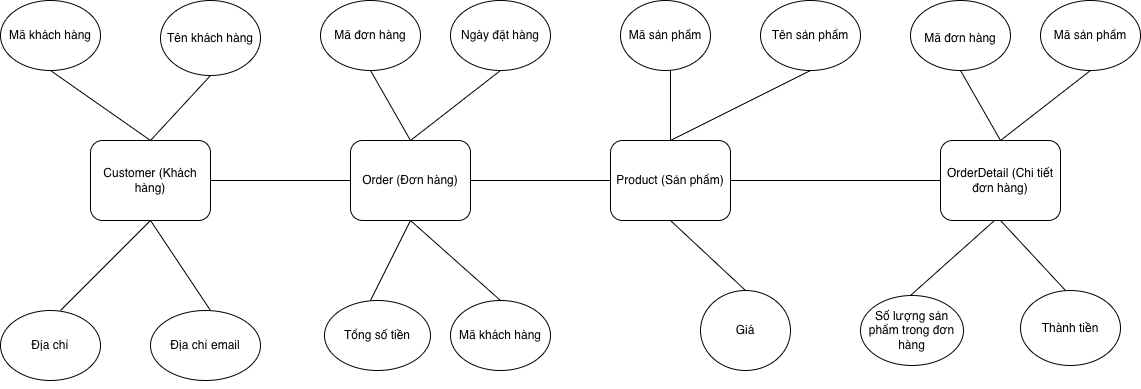

The diagram above was exported from draw.io. Its source (the exported page's mxGraphModel, read from the mxfile embedded in the PNG):
<mxGraphModel dx="1738" dy="681" grid="1" gridSize="10" guides="1" tooltips="1" connect="1" arrows="1" fold="1" page="1" pageScale="1" pageWidth="827" pageHeight="1169" math="0" shadow="0">
  <root>
    <mxCell id="0" />
    <mxCell id="1" parent="0" />
    <mxCell id="OjNZLiMQtfv2ptLdaGud-4" value="&lt;meta charset=&quot;utf-8&quot;&gt;Mã khách hàng" style="ellipse;whiteSpace=wrap;html=1;" vertex="1" parent="1">
      <mxGeometry x="-30" y="90" width="100" height="70" as="geometry" />
    </mxCell>
    <mxCell id="OjNZLiMQtfv2ptLdaGud-5" value="&lt;meta charset=&quot;utf-8&quot;&gt;Tên khách hàng" style="ellipse;whiteSpace=wrap;html=1;" vertex="1" parent="1">
      <mxGeometry x="130" y="90" width="100" height="75" as="geometry" />
    </mxCell>
    <mxCell id="OjNZLiMQtfv2ptLdaGud-6" value="&lt;meta charset=&quot;utf-8&quot;&gt;Địa chỉ" style="ellipse;whiteSpace=wrap;html=1;" vertex="1" parent="1">
      <mxGeometry x="-30" y="400" width="100" height="70" as="geometry" />
    </mxCell>
    <mxCell id="OjNZLiMQtfv2ptLdaGud-7" value="&lt;meta charset=&quot;utf-8&quot;&gt;Địa chỉ email" style="ellipse;whiteSpace=wrap;html=1;" vertex="1" parent="1">
      <mxGeometry x="120" y="400" width="110" height="70" as="geometry" />
    </mxCell>
    <mxCell id="OjNZLiMQtfv2ptLdaGud-8" style="edgeStyle=orthogonalEdgeStyle;rounded=0;orthogonalLoop=1;jettySize=auto;html=1;exitX=0.5;exitY=1;exitDx=0;exitDy=0;" edge="1" parent="1" source="OjNZLiMQtfv2ptLdaGud-7" target="OjNZLiMQtfv2ptLdaGud-7">
      <mxGeometry relative="1" as="geometry" />
    </mxCell>
    <mxCell id="OjNZLiMQtfv2ptLdaGud-9" value="" style="endArrow=none;html=1;rounded=0;entryX=0.5;entryY=0;entryDx=0;entryDy=0;" edge="1" parent="1">
      <mxGeometry width="50" height="50" relative="1" as="geometry">
        <mxPoint x="20" y="160" as="sourcePoint" />
        <mxPoint x="120" y="230" as="targetPoint" />
      </mxGeometry>
    </mxCell>
    <mxCell id="OjNZLiMQtfv2ptLdaGud-10" value="" style="endArrow=none;html=1;rounded=0;exitX=0.5;exitY=0;exitDx=0;exitDy=0;" edge="1" parent="1">
      <mxGeometry width="50" height="50" relative="1" as="geometry">
        <mxPoint x="120" y="230" as="sourcePoint" />
        <mxPoint x="180" y="165" as="targetPoint" />
      </mxGeometry>
    </mxCell>
    <mxCell id="OjNZLiMQtfv2ptLdaGud-11" value="" style="endArrow=none;html=1;rounded=0;entryX=0.5;entryY=1;entryDx=0;entryDy=0;" edge="1" parent="1">
      <mxGeometry width="50" height="50" relative="1" as="geometry">
        <mxPoint x="30" y="400" as="sourcePoint" />
        <mxPoint x="120" y="310" as="targetPoint" />
      </mxGeometry>
    </mxCell>
    <mxCell id="OjNZLiMQtfv2ptLdaGud-12" value="" style="endArrow=none;html=1;rounded=0;" edge="1" parent="1">
      <mxGeometry width="50" height="50" relative="1" as="geometry">
        <mxPoint x="180" y="400" as="sourcePoint" />
        <mxPoint x="120" y="310" as="targetPoint" />
      </mxGeometry>
    </mxCell>
    <mxCell id="OjNZLiMQtfv2ptLdaGud-13" value="&lt;meta charset=&quot;utf-8&quot;&gt;Customer (Khách hàng)" style="rounded=1;whiteSpace=wrap;html=1;" vertex="1" parent="1">
      <mxGeometry x="60" y="230" width="120" height="80" as="geometry" />
    </mxCell>
    <mxCell id="OjNZLiMQtfv2ptLdaGud-14" value="&lt;meta charset=&quot;utf-8&quot;&gt;Order (Đơn hàng)" style="rounded=1;whiteSpace=wrap;html=1;" vertex="1" parent="1">
      <mxGeometry x="320" y="230" width="120" height="80" as="geometry" />
    </mxCell>
    <mxCell id="OjNZLiMQtfv2ptLdaGud-15" value="&lt;meta charset=&quot;utf-8&quot;&gt;Product (Sản phẩm)" style="rounded=1;whiteSpace=wrap;html=1;" vertex="1" parent="1">
      <mxGeometry x="580" y="230" width="120" height="80" as="geometry" />
    </mxCell>
    <mxCell id="OjNZLiMQtfv2ptLdaGud-16" value="&lt;meta charset=&quot;utf-8&quot;&gt;Mã đơn hàng" style="ellipse;whiteSpace=wrap;html=1;" vertex="1" parent="1">
      <mxGeometry x="290" y="90" width="100" height="70" as="geometry" />
    </mxCell>
    <mxCell id="OjNZLiMQtfv2ptLdaGud-17" value="&lt;meta charset=&quot;utf-8&quot;&gt;Ngày đặt hàng" style="ellipse;whiteSpace=wrap;html=1;" vertex="1" parent="1">
      <mxGeometry x="420" y="90" width="100" height="70" as="geometry" />
    </mxCell>
    <mxCell id="OjNZLiMQtfv2ptLdaGud-18" value="&lt;meta charset=&quot;utf-8&quot;&gt;Tổng số tiền" style="ellipse;whiteSpace=wrap;html=1;" vertex="1" parent="1">
      <mxGeometry x="294" y="390" width="106" height="70" as="geometry" />
    </mxCell>
    <mxCell id="OjNZLiMQtfv2ptLdaGud-19" value="&lt;meta charset=&quot;utf-8&quot;&gt;Mã khách hàng" style="ellipse;whiteSpace=wrap;html=1;" vertex="1" parent="1">
      <mxGeometry x="420" y="390" width="100" height="70" as="geometry" />
    </mxCell>
    <mxCell id="OjNZLiMQtfv2ptLdaGud-20" value="" style="endArrow=none;html=1;rounded=0;exitX=0.5;exitY=0;exitDx=0;exitDy=0;" edge="1" parent="1" source="OjNZLiMQtfv2ptLdaGud-14">
      <mxGeometry width="50" height="50" relative="1" as="geometry">
        <mxPoint x="290" y="210" as="sourcePoint" />
        <mxPoint x="340" y="160" as="targetPoint" />
      </mxGeometry>
    </mxCell>
    <mxCell id="OjNZLiMQtfv2ptLdaGud-21" value="" style="endArrow=none;html=1;rounded=0;exitX=0.5;exitY=0;exitDx=0;exitDy=0;" edge="1" parent="1" source="OjNZLiMQtfv2ptLdaGud-14">
      <mxGeometry width="50" height="50" relative="1" as="geometry">
        <mxPoint x="420" y="210" as="sourcePoint" />
        <mxPoint x="470" y="160" as="targetPoint" />
      </mxGeometry>
    </mxCell>
    <mxCell id="OjNZLiMQtfv2ptLdaGud-22" value="" style="endArrow=none;html=1;rounded=0;entryX=0.5;entryY=1;entryDx=0;entryDy=0;" edge="1" parent="1" target="OjNZLiMQtfv2ptLdaGud-14">
      <mxGeometry width="50" height="50" relative="1" as="geometry">
        <mxPoint x="340" y="390" as="sourcePoint" />
        <mxPoint x="390" y="340" as="targetPoint" />
      </mxGeometry>
    </mxCell>
    <mxCell id="OjNZLiMQtfv2ptLdaGud-23" value="" style="endArrow=none;html=1;rounded=0;entryX=0.5;entryY=1;entryDx=0;entryDy=0;" edge="1" parent="1" target="OjNZLiMQtfv2ptLdaGud-14">
      <mxGeometry width="50" height="50" relative="1" as="geometry">
        <mxPoint x="470" y="390" as="sourcePoint" />
        <mxPoint x="520" y="340" as="targetPoint" />
      </mxGeometry>
    </mxCell>
    <mxCell id="OjNZLiMQtfv2ptLdaGud-24" value="" style="endArrow=none;html=1;rounded=0;entryX=0;entryY=0.5;entryDx=0;entryDy=0;exitX=1;exitY=0.5;exitDx=0;exitDy=0;" edge="1" parent="1" source="OjNZLiMQtfv2ptLdaGud-13" target="OjNZLiMQtfv2ptLdaGud-14">
      <mxGeometry width="50" height="50" relative="1" as="geometry">
        <mxPoint x="180" y="280" as="sourcePoint" />
        <mxPoint x="230" y="230" as="targetPoint" />
      </mxGeometry>
    </mxCell>
    <mxCell id="OjNZLiMQtfv2ptLdaGud-25" value="" style="endArrow=none;html=1;rounded=0;entryX=0;entryY=0.5;entryDx=0;entryDy=0;exitX=1;exitY=0.5;exitDx=0;exitDy=0;" edge="1" parent="1" source="OjNZLiMQtfv2ptLdaGud-14" target="OjNZLiMQtfv2ptLdaGud-15">
      <mxGeometry width="50" height="50" relative="1" as="geometry">
        <mxPoint x="440" y="280" as="sourcePoint" />
        <mxPoint x="490" y="230" as="targetPoint" />
      </mxGeometry>
    </mxCell>
    <mxCell id="OjNZLiMQtfv2ptLdaGud-26" value="&lt;meta charset=&quot;utf-8&quot;&gt;Mã sản phẩm" style="ellipse;whiteSpace=wrap;html=1;" vertex="1" parent="1">
      <mxGeometry x="590" y="90" width="90" height="70" as="geometry" />
    </mxCell>
    <mxCell id="OjNZLiMQtfv2ptLdaGud-27" value="&lt;meta charset=&quot;utf-8&quot;&gt;Tên sản phẩm" style="ellipse;whiteSpace=wrap;html=1;" vertex="1" parent="1">
      <mxGeometry x="730" y="90" width="100" height="70" as="geometry" />
    </mxCell>
    <mxCell id="OjNZLiMQtfv2ptLdaGud-28" value="&lt;meta charset=&quot;utf-8&quot;&gt;Giá" style="ellipse;whiteSpace=wrap;html=1;" vertex="1" parent="1">
      <mxGeometry x="670" y="380" width="90" height="80" as="geometry" />
    </mxCell>
    <mxCell id="OjNZLiMQtfv2ptLdaGud-29" value="" style="endArrow=none;html=1;rounded=0;exitX=0.5;exitY=0;exitDx=0;exitDy=0;" edge="1" parent="1" source="OjNZLiMQtfv2ptLdaGud-15">
      <mxGeometry width="50" height="50" relative="1" as="geometry">
        <mxPoint x="590" y="210" as="sourcePoint" />
        <mxPoint x="640" y="160" as="targetPoint" />
      </mxGeometry>
    </mxCell>
    <mxCell id="OjNZLiMQtfv2ptLdaGud-30" value="" style="endArrow=none;html=1;rounded=0;exitX=0.5;exitY=0;exitDx=0;exitDy=0;" edge="1" parent="1" source="OjNZLiMQtfv2ptLdaGud-15">
      <mxGeometry width="50" height="50" relative="1" as="geometry">
        <mxPoint x="730" y="210" as="sourcePoint" />
        <mxPoint x="780" y="160" as="targetPoint" />
      </mxGeometry>
    </mxCell>
    <mxCell id="OjNZLiMQtfv2ptLdaGud-31" value="" style="endArrow=none;html=1;rounded=0;exitX=0.5;exitY=0;exitDx=0;exitDy=0;" edge="1" parent="1" source="OjNZLiMQtfv2ptLdaGud-28">
      <mxGeometry width="50" height="50" relative="1" as="geometry">
        <mxPoint x="590" y="360" as="sourcePoint" />
        <mxPoint x="640" y="310" as="targetPoint" />
      </mxGeometry>
    </mxCell>
    <mxCell id="OjNZLiMQtfv2ptLdaGud-32" value="&lt;meta charset=&quot;utf-8&quot;&gt;OrderDetail (Chi tiết đơn hàng)" style="rounded=1;whiteSpace=wrap;html=1;" vertex="1" parent="1">
      <mxGeometry x="910" y="230" width="120" height="80" as="geometry" />
    </mxCell>
    <mxCell id="OjNZLiMQtfv2ptLdaGud-33" value="" style="endArrow=none;html=1;rounded=0;entryX=0;entryY=0.5;entryDx=0;entryDy=0;" edge="1" parent="1" target="OjNZLiMQtfv2ptLdaGud-32">
      <mxGeometry width="50" height="50" relative="1" as="geometry">
        <mxPoint x="700" y="270" as="sourcePoint" />
        <mxPoint x="750" y="220" as="targetPoint" />
      </mxGeometry>
    </mxCell>
    <mxCell id="OjNZLiMQtfv2ptLdaGud-34" value="&lt;meta charset=&quot;utf-8&quot;&gt;&lt;table&gt;&lt;tbody&gt;&lt;tr&gt;&lt;td data-start=&quot;1333&quot; data-end=&quot;1343&quot; data-col-size=&quot;sm&quot;&gt;&lt;/td&gt;&lt;/tr&gt;&lt;/tbody&gt;&lt;/table&gt;&lt;table&gt;&lt;tbody&gt;&lt;tr&gt;&lt;td data-start=&quot;1343&quot; data-end=&quot;1357&quot; data-col-size=&quot;sm&quot;&gt;Mã đơn hàng&lt;/td&gt;&lt;/tr&gt;&lt;/tbody&gt;&lt;/table&gt;" style="ellipse;whiteSpace=wrap;html=1;" vertex="1" parent="1">
      <mxGeometry x="880" y="90" width="100" height="70" as="geometry" />
    </mxCell>
    <mxCell id="OjNZLiMQtfv2ptLdaGud-35" value="&lt;meta charset=&quot;utf-8&quot;&gt;Mã sản phẩm" style="ellipse;whiteSpace=wrap;html=1;" vertex="1" parent="1">
      <mxGeometry x="1010" y="90" width="100" height="70" as="geometry" />
    </mxCell>
    <mxCell id="OjNZLiMQtfv2ptLdaGud-36" value="&lt;meta charset=&quot;utf-8&quot;&gt;Số lượng sản phẩm trong đơn hàng" style="ellipse;whiteSpace=wrap;html=1;" vertex="1" parent="1">
      <mxGeometry x="830" y="385" width="103" height="70" as="geometry" />
    </mxCell>
    <mxCell id="OjNZLiMQtfv2ptLdaGud-37" value="&lt;meta charset=&quot;utf-8&quot;&gt;Thành tiền" style="ellipse;whiteSpace=wrap;html=1;" vertex="1" parent="1">
      <mxGeometry x="990" y="380" width="100" height="75" as="geometry" />
    </mxCell>
    <mxCell id="OjNZLiMQtfv2ptLdaGud-38" value="" style="endArrow=none;html=1;rounded=0;exitX=0.5;exitY=0;exitDx=0;exitDy=0;" edge="1" parent="1" source="OjNZLiMQtfv2ptLdaGud-32">
      <mxGeometry width="50" height="50" relative="1" as="geometry">
        <mxPoint x="880" y="210" as="sourcePoint" />
        <mxPoint x="930" y="160" as="targetPoint" />
      </mxGeometry>
    </mxCell>
    <mxCell id="OjNZLiMQtfv2ptLdaGud-39" value="" style="endArrow=none;html=1;rounded=0;entryX=0.5;entryY=1;entryDx=0;entryDy=0;" edge="1" parent="1" target="OjNZLiMQtfv2ptLdaGud-35">
      <mxGeometry width="50" height="50" relative="1" as="geometry">
        <mxPoint x="970" y="230" as="sourcePoint" />
        <mxPoint x="1020" y="180" as="targetPoint" />
      </mxGeometry>
    </mxCell>
    <mxCell id="OjNZLiMQtfv2ptLdaGud-40" value="" style="endArrow=none;html=1;rounded=0;entryX=0.45;entryY=1;entryDx=0;entryDy=0;entryPerimeter=0;" edge="1" parent="1" target="OjNZLiMQtfv2ptLdaGud-32">
      <mxGeometry width="50" height="50" relative="1" as="geometry">
        <mxPoint x="880" y="385" as="sourcePoint" />
        <mxPoint x="930" y="335" as="targetPoint" />
      </mxGeometry>
    </mxCell>
    <mxCell id="OjNZLiMQtfv2ptLdaGud-41" value="" style="endArrow=none;html=1;rounded=0;" edge="1" parent="1">
      <mxGeometry width="50" height="50" relative="1" as="geometry">
        <mxPoint x="1035" y="380" as="sourcePoint" />
        <mxPoint x="970" y="310" as="targetPoint" />
      </mxGeometry>
    </mxCell>
  </root>
</mxGraphModel>